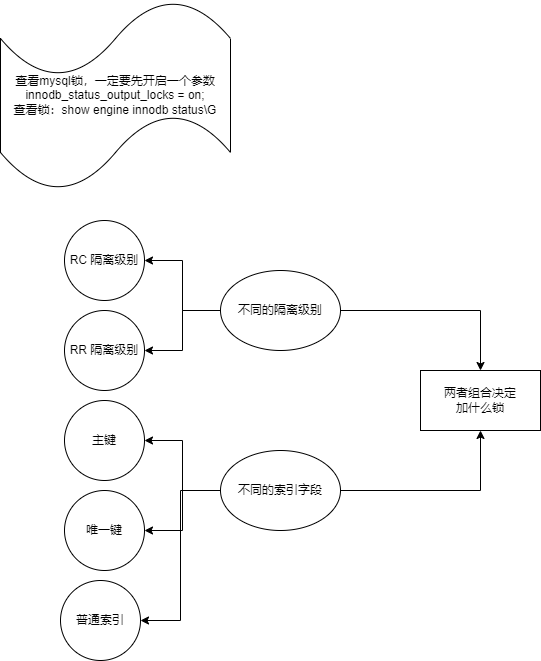

The diagram above was exported from draw.io. Its source (the exported page's mxGraphModel, read from the mxfile embedded in the PNG):
<mxGraphModel dx="782" dy="514" grid="1" gridSize="10" guides="1" tooltips="1" connect="1" arrows="1" fold="1" page="1" pageScale="1" pageWidth="827" pageHeight="1169" math="0" shadow="0">
  <root>
    <mxCell id="0" />
    <mxCell id="1" parent="0" />
    <mxCell id="yyfUjdy_UtsBaLhn_l3--1" value="查看mysql锁，一定要先开启一个参数&lt;br&gt;innodb_status_output_locks = on;&lt;br&gt;查看锁：show engine innodb status\G" style="shape=tape;whiteSpace=wrap;html=1;" vertex="1" parent="1">
      <mxGeometry x="50" y="50" width="230" height="190" as="geometry" />
    </mxCell>
    <mxCell id="yyfUjdy_UtsBaLhn_l3--6" value="" style="edgeStyle=orthogonalEdgeStyle;rounded=0;orthogonalLoop=1;jettySize=auto;html=1;" edge="1" parent="1" source="yyfUjdy_UtsBaLhn_l3--3" target="yyfUjdy_UtsBaLhn_l3--5">
      <mxGeometry relative="1" as="geometry" />
    </mxCell>
    <mxCell id="yyfUjdy_UtsBaLhn_l3--10" style="edgeStyle=orthogonalEdgeStyle;rounded=0;orthogonalLoop=1;jettySize=auto;html=1;entryX=1;entryY=0.5;entryDx=0;entryDy=0;" edge="1" parent="1" source="yyfUjdy_UtsBaLhn_l3--3" target="yyfUjdy_UtsBaLhn_l3--8">
      <mxGeometry relative="1" as="geometry" />
    </mxCell>
    <mxCell id="yyfUjdy_UtsBaLhn_l3--11" style="edgeStyle=orthogonalEdgeStyle;rounded=0;orthogonalLoop=1;jettySize=auto;html=1;entryX=1;entryY=0.5;entryDx=0;entryDy=0;" edge="1" parent="1" source="yyfUjdy_UtsBaLhn_l3--3" target="yyfUjdy_UtsBaLhn_l3--9">
      <mxGeometry relative="1" as="geometry" />
    </mxCell>
    <mxCell id="yyfUjdy_UtsBaLhn_l3--3" value="不同的隔离级别" style="ellipse;whiteSpace=wrap;html=1;" vertex="1" parent="1">
      <mxGeometry x="270" y="320" width="120" height="80" as="geometry" />
    </mxCell>
    <mxCell id="yyfUjdy_UtsBaLhn_l3--7" style="edgeStyle=orthogonalEdgeStyle;rounded=0;orthogonalLoop=1;jettySize=auto;html=1;" edge="1" parent="1" source="yyfUjdy_UtsBaLhn_l3--4" target="yyfUjdy_UtsBaLhn_l3--5">
      <mxGeometry relative="1" as="geometry" />
    </mxCell>
    <mxCell id="yyfUjdy_UtsBaLhn_l3--12" style="edgeStyle=orthogonalEdgeStyle;rounded=0;orthogonalLoop=1;jettySize=auto;html=1;entryX=1;entryY=0.5;entryDx=0;entryDy=0;" edge="1" parent="1" source="yyfUjdy_UtsBaLhn_l3--4" target="yyfUjdy_UtsBaLhn_l3--13">
      <mxGeometry relative="1" as="geometry">
        <mxPoint x="200" y="460" as="targetPoint" />
      </mxGeometry>
    </mxCell>
    <mxCell id="yyfUjdy_UtsBaLhn_l3--16" style="edgeStyle=orthogonalEdgeStyle;rounded=0;orthogonalLoop=1;jettySize=auto;html=1;entryX=1;entryY=0.5;entryDx=0;entryDy=0;" edge="1" parent="1" source="yyfUjdy_UtsBaLhn_l3--4" target="yyfUjdy_UtsBaLhn_l3--14">
      <mxGeometry relative="1" as="geometry" />
    </mxCell>
    <mxCell id="yyfUjdy_UtsBaLhn_l3--17" style="edgeStyle=orthogonalEdgeStyle;rounded=0;orthogonalLoop=1;jettySize=auto;html=1;entryX=1;entryY=0.5;entryDx=0;entryDy=0;" edge="1" parent="1" source="yyfUjdy_UtsBaLhn_l3--4" target="yyfUjdy_UtsBaLhn_l3--15">
      <mxGeometry relative="1" as="geometry">
        <Array as="points">
          <mxPoint x="230" y="540" />
          <mxPoint x="230" y="670" />
        </Array>
      </mxGeometry>
    </mxCell>
    <mxCell id="yyfUjdy_UtsBaLhn_l3--4" value="不同的索引字段" style="ellipse;whiteSpace=wrap;html=1;" vertex="1" parent="1">
      <mxGeometry x="270" y="500" width="120" height="80" as="geometry" />
    </mxCell>
    <mxCell id="yyfUjdy_UtsBaLhn_l3--5" value="两者组合决定&lt;br&gt;加什么锁" style="whiteSpace=wrap;html=1;" vertex="1" parent="1">
      <mxGeometry x="470" y="420" width="120" height="60" as="geometry" />
    </mxCell>
    <mxCell id="yyfUjdy_UtsBaLhn_l3--8" value="RC 隔离级别" style="ellipse;whiteSpace=wrap;html=1;aspect=fixed;" vertex="1" parent="1">
      <mxGeometry x="114" y="270" width="80" height="80" as="geometry" />
    </mxCell>
    <mxCell id="yyfUjdy_UtsBaLhn_l3--9" value="RR 隔离级别" style="ellipse;whiteSpace=wrap;html=1;aspect=fixed;" vertex="1" parent="1">
      <mxGeometry x="114" y="360" width="80" height="80" as="geometry" />
    </mxCell>
    <mxCell id="yyfUjdy_UtsBaLhn_l3--13" value="主键" style="ellipse;whiteSpace=wrap;html=1;aspect=fixed;" vertex="1" parent="1">
      <mxGeometry x="114" y="450" width="80" height="80" as="geometry" />
    </mxCell>
    <mxCell id="yyfUjdy_UtsBaLhn_l3--14" value="唯一键" style="ellipse;whiteSpace=wrap;html=1;aspect=fixed;" vertex="1" parent="1">
      <mxGeometry x="114" y="540" width="80" height="80" as="geometry" />
    </mxCell>
    <mxCell id="yyfUjdy_UtsBaLhn_l3--15" value="普通索引" style="ellipse;whiteSpace=wrap;html=1;aspect=fixed;" vertex="1" parent="1">
      <mxGeometry x="110" y="630" width="80" height="80" as="geometry" />
    </mxCell>
  </root>
</mxGraphModel>